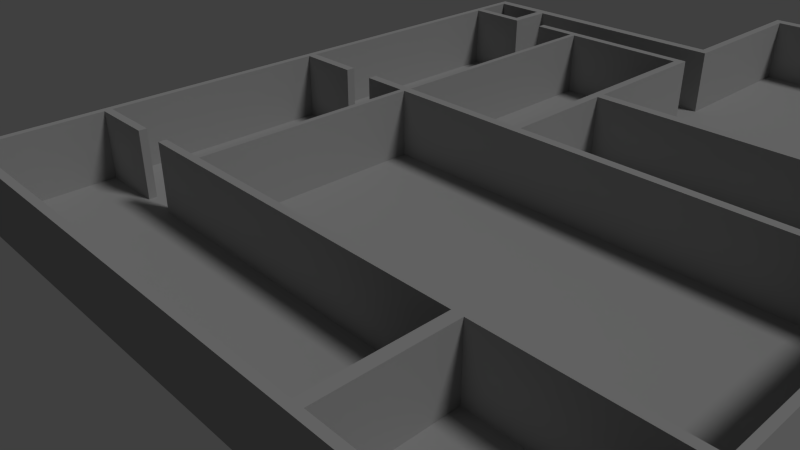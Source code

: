 # Source: timeAttack.blend  (saved by Blender 2.67.0; exported with 4.5.12 LTS)
import bpy
from mathutils import Matrix  # noqa: F401  (used for matrix-valued properties, if any)

bpy.ops.wm.read_factory_settings(use_empty=True)
scene = bpy.context.scene
scene.name = 'Scene'

# ---- collections
col_collection_1 = bpy.data.collections.new('Collection 1'); scene.collection.children.link(col_collection_1)

# ---- materials (node trees are filled in below, after node groups)
mat_concrete = bpy.data.materials.new('Concrete')
mat_concrete.alpha_threshold = 0.0
mat_concrete.use_transparent_shadow = False
mat_concrete.diffuse_color = (0.3931, 0.3931, 0.3931, 1.0)
mat_concrete.roughness = 0.5
mat_concrete.line_color = (0.0, 0.0, 0.0, 1.0)

# ---- material node trees

# ---- world
world_world = bpy.data.worlds.new('World'); scene.world = world_world
world_world.color = (0.05088, 0.05088, 0.05088)
world_world.use_sun_shadow = False
world_world.sun_shadow_jitter_overblur = 0.0
world_world.cycles.sampling_method = 'MANUAL'
world_world.cycles.sample_map_resolution = 256

# ---- cameras
cam_camera = bpy.data.cameras.new('Camera')
cam_camera.lens = 35.0
cam_camera.sensor_width = 32.0
cam_camera.sensor_height = 18.0
cam_camera.ortho_scale = 7.314
cam_camera.dof.focus_distance = 0.0
cam_camera.dof.aperture_fstop = 128.0

# ---- lights
light_lamp = bpy.data.lights.new('Lamp', 'SUN')
light_lamp.transmission_factor = 0.0
light_lamp.cutoff_distance = 30.0
light_lamp.angle = 0.1993
light_lamp.energy = 1.0
light_lamp.shadow_buffer_clip_start = 1.001
light_lamp.shadow_soft_size = 0.1
light_lamp.shadow_cascade_max_distance = 1000.0
light_lamp.cycles.use_multiple_importance_sampling = False

# ---- meshes
me_plane_001 = bpy.data.meshes.new('Plane.001')
me_plane_001.from_pydata([(1.906, -1.184, -1.49e-08), (-1.0, -1.184, 0.0), (-1.0, 1.578, 0.0), (1.906, -0.6823, -2.98e-08), (-1.0, -0.6823, -1.49e-08), (-1.0, -0.651, -1.49e-08), (1.906, -0.651, -2.98e-08), (-0.2794, -1.184, 0.0), (-0.2794, 1.578, 0.0), (-0.2794, -0.6823, -1.49e-08), (-0.2794, -0.651, -1.49e-08), (-0.3049, -0.651, -1.49e-08), (-0.3049, -0.6823, -1.49e-08), (-0.3049, 1.578, 0.0), (-0.3049, -1.184, 0.0), (-0.2794, 0.2651, 0.0), (1.906, 0.2651, -1.49e-08), (-1.0, 0.2651, 0.0), (-0.3049, 0.2651, 0.0), (1.906, 1.342, -1.49e-08), (-1.0, 1.342, 0.0), (-0.2794, 1.342, 0.0), (-0.3049, 1.342, 0.0), (-0.3049, 0.3013, 0.0), (-0.2794, 0.3013, 0.0), (-1.0, 0.3013, 0.0), (1.906, 0.3013, -1.49e-08), (-0.3049, 1.377, 0.0), (-0.2794, 1.377, 0.0), (-1.0, 1.377, 0.0), (1.906, 1.377, -1.49e-08), (-0.3049, 1.536, 0.0), (-0.2794, 1.536, 0.0), (-1.0, 1.536, 0.0), (0.3605, 0.3013, 0.3101), (-1.0, 1.578, 0.3101), (1.906, -0.6823, 0.3101), (-1.0, -0.6823, 0.3101), (-1.0, -0.651, 0.3101), (1.906, -0.651, 0.3101), (-0.2794, 1.578, 0.3101), (-0.2794, -0.6823, 0.3101), (-0.2794, -0.651, 0.3101), (-0.3049, -0.651, 0.3101), (-0.3049, -0.6823, 0.3101), (-0.3049, 1.578, 0.3101), (-0.2794, 0.2651, 0.3101), (1.906, 0.2651, 0.3101), (-0.3049, 0.2651, 0.3101), (1.906, 1.342, 0.3101), (-1.0, 1.342, 0.3101), (-0.2794, 1.342, 0.3101), (-0.3049, 1.342, 0.3101), (-0.3049, 0.3013, 0.3101), (-0.2794, 0.3013, 0.3101), (1.906, 0.3013, 0.3101), (-0.3049, 1.377, 0.3101), (-0.2794, 1.377, 0.3101), (1.906, 1.377, 0.3101), (-0.3049, 1.536, 0.3101), (-0.2794, 1.536, 0.3101), (-1.0, 1.536, 0.3101), (0.3605, 1.342, 0.3101), (-0.9688, -1.184, 0.0), (-0.9688, 1.578, 0.0), (-0.9688, -0.6823, -1.49e-08), (-0.9688, -0.651, -1.49e-08), (-0.9688, 1.536, 0.0), (-0.9688, 0.2651, 0.0), (-0.9688, 0.3013, 0.0), (-0.9688, 1.342, 0.0), (-0.9688, 1.377, 0.0), (-0.9688, 1.578, 0.3101), (-0.9688, -0.651, 0.3101), (-0.9688, 1.342, 0.3101), (-1.0, -1.184, 0.3101), (-1.0, 0.2651, 0.3101), (-1.0, 0.3013, 0.3101), (-1.0, 1.377, 0.3101), (-0.6745, 0.3013, 0.3101), (-0.9688, -0.6823, 0.3101), (-0.9688, 1.536, 0.3101), (-0.9688, 0.2651, 0.3101), (-0.9688, 0.3013, 0.3101), (-0.9688, 1.377, 0.3101), (-1.0, -1.153, 0.0), (1.906, -1.153, -1.49e-08), (-0.2794, -1.153, 0.0), (-0.3049, -1.153, 0.0), (-0.9688, -1.153, 0.0), (-0.6745, 0.2651, 0.3101), (-1.0, -1.153, 0.3101), (-0.5182, 1.377, 0.0), (1.876, -1.153, -1.49e-08), (1.876, 1.377, 0.3101), (1.876, 1.342, 0.3101), (-0.6745, 1.536, 0.3101), (-0.6745, -0.6823, 0.3101), (0.322, 1.342, 0.3101), (1.906, -1.153, 0.3101), (-0.2794, -1.153, 0.3101), (1.876, -1.184, 0.3101), (-0.6745, 1.342, 0.3101), (-0.6745, -0.651, 0.3101), (-0.9688, -1.184, 0.3101), (-0.5182, -0.651, 0.3101), (-0.5182, 1.578, 0.3101), (1.876, -0.651, 0.3101), (1.876, -0.6823, 0.3101), (0.322, 0.3013, 0.3101), (1.876, 1.377, -1.49e-08), (1.876, -0.651, -2.98e-08), (1.876, -0.6823, -2.98e-08), (1.876, -1.184, -1.49e-08), (-0.6745, 1.578, 0.3101), (-0.6745, 1.377, 0.0), (1.876, 1.342, -1.49e-08), (1.876, 0.3013, -1.49e-08), (1.876, 0.2651, -1.49e-08), (1.876, 1.536, -1.49e-08), (-0.5182, -0.6823, 0.3101), (-0.5182, 1.536, 0.3101), (-0.5182, 0.2651, 0.3101), (-0.5182, -0.651, -1.49e-08), (-0.5182, 0.3013, 0.3101), (-0.5182, 1.342, 0.3101), (-0.6745, -1.184, 0.3101), (-0.6745, -1.153, 0.3101), (-0.6745, -1.153, 0.0), (-0.6745, 1.342, 0.0), (-0.6745, 0.3013, 0.0), (-0.6745, 0.2651, 0.0), (-0.6745, 1.536, 0.0), (-0.6745, -0.651, -1.49e-08), (1.876, -1.153, 0.3101), (-0.9688, -1.153, 0.3101), (-0.3049, -1.153, 0.3101), (-0.5182, -1.184, 0.0), (-0.5182, 1.578, 0.0), (-0.5182, -0.6823, -1.49e-08), (-0.6745, 1.377, 0.3101), (-0.6745, -0.6823, -1.49e-08), (1.876, 0.2651, 0.3101), (1.876, 0.3013, 0.3101), (-0.3049, -1.184, 0.3101), (-0.2794, -1.184, 0.3101), (-0.6745, 1.578, 0.0), (-0.6745, -1.184, 0.0), (-0.5182, -1.184, 0.3101), (-0.5182, -1.153, 0.0), (-0.5182, -1.153, 0.3101), (-0.5182, 1.377, 0.3101), (-0.5182, 1.342, 0.0), (-0.5182, 0.3013, 0.0), (-0.5182, 0.2651, 0.0), (-0.5182, 1.536, 0.0), (-0.7138, -1.153, 0.0), (-0.7138, -1.153, 0.3101), (-0.7138, -1.184, 0.3101), (-0.7138, 1.377, 0.3101), (-0.7138, 0.3013, 0.3101), (-0.7138, 0.2651, 0.3101), (-0.7138, 1.536, 0.3101), (-0.7138, -0.6823, 0.3101), (-0.7138, 1.342, 0.3101), (-0.7138, -0.651, 0.3101), (-0.7138, 1.578, 0.3101), (-0.7138, 1.377, 0.0), (-0.7138, 1.342, 0.0), (-0.7138, 0.3013, 0.0), (-0.7138, 0.2651, 0.0), (-0.7138, 1.536, 0.0), (-0.7138, -0.651, -1.49e-08), (-0.7138, -0.6823, -1.49e-08), (-0.7138, 1.578, 0.0), (-0.7138, -1.184, 0.0), (-0.7138, 1.536, 0.3101), (-0.7138, 1.377, 0.3101), (-0.6745, 1.536, 0.3101), (-0.6745, 1.377, 0.3101), (0.322, 1.536, 0.0), (0.322, 0.2651, 0.0), (0.322, 0.3013, 0.0), (0.322, 1.342, 0.0), (0.322, 1.377, 0.0), (0.322, 1.536, 0.3101), (0.322, 1.342, 0.3101), (0.322, 1.377, 0.3101), (0.322, -1.153, 0.0), (0.322, -0.651, 0.3101), (0.322, 1.578, 0.3101), (0.322, -0.6823, 0.3101), (0.322, -0.651, -1.49e-08), (0.322, 1.578, 0.0), (0.322, -1.184, 0.0), (0.322, -0.6823, -1.49e-08), (0.322, -1.153, 0.3101), (0.322, -1.184, 0.3101), (0.322, 0.2651, 0.3101), (0.322, 0.3013, 0.3101), (0.3605, -0.6823, -1.49e-08), (0.3605, -1.184, 0.0), (0.3605, 1.578, 0.0), (0.3605, -0.651, -1.49e-08), (0.3605, 1.377, 0.3101), (0.3605, 1.342, 0.3101), (0.3605, 1.536, 0.3101), (0.3605, 1.377, 0.0), (0.3605, 0.3013, 0.3101), (0.3605, 0.2651, 0.3101), (0.3605, -1.184, 0.3101), (0.3605, -1.153, 0.3101), (0.3605, 1.342, 0.0), (0.3605, 0.3013, 0.0), (0.3605, 0.2651, 0.0), (0.3605, 1.536, 0.0), (0.3605, -0.6823, 0.3101), (0.3605, 1.578, 0.3101), (0.3605, -0.651, 0.3101), (0.3605, -1.153, 0.0), (1.876, 1.578, -1.49e-08), (1.876, 1.536, -1.49e-08), (-1.0, 2.271, 0.0), (-0.2794, 2.271, 0.0), (-0.3049, 2.271, 0.0), (-1.0, 2.229, 0.0), (-0.9688, 2.271, 0.0), (-0.9688, 2.229, 0.0), (-0.5182, 2.271, 0.0), (-0.6745, 2.271, 0.0), (-0.7138, 2.271, 0.0), (0.322, 2.271, 0.0), (0.3605, 2.271, 0.0), (1.876, 2.271, -1.49e-08), (1.118, 1.536, -7.451e-09), (1.118, 0.2651, -7.451e-09), (1.118, 0.3013, -7.451e-09), (1.118, 1.342, -7.451e-09), (1.118, 1.377, -7.451e-09), (1.118, -1.153, -7.451e-09), (1.118, -0.651, 0.3101), (1.118, -0.6823, 0.3101), (1.118, -0.651, -2.235e-08), (1.118, -1.184, -7.451e-09), (1.118, -0.6823, -2.235e-08), (1.118, -1.153, 0.3101), (1.118, -1.184, 0.3101), (1.118, 0.2651, 0.3101), (1.118, 0.3013, 0.3101), (1.07, 1.342, -6.978e-09), (1.07, 0.3013, -6.978e-09), (1.07, 0.2651, -6.978e-09), (1.07, 1.536, -6.978e-09), (1.07, -1.153, 0.3101), (1.07, -0.6823, -2.188e-08), (1.07, -1.184, -6.978e-09), (1.07, -0.651, -2.188e-08), (1.07, -0.6823, 0.3101), (1.07, -0.651, 0.3101), (1.07, -1.153, -6.978e-09), (1.07, 1.377, -6.978e-09), (1.07, 0.3013, 0.3101), (1.07, 0.2651, 0.3101), (1.07, -1.184, 0.3101), (1.118, -1.153, 0.3101), (1.118, -0.6823, 0.3101), (1.07, -0.6823, 0.3101), (1.07, -1.153, 0.3101), (0.322, 1.578, 0.3101), (0.3605, 1.578, 0.3101), (0.322, 2.271, 0.3101), (0.3605, 2.271, 0.3101), (-0.3049, 0.7533, 0.0), (1.906, 0.7533, -1.49e-08), (-1.0, 0.7533, 0.0), (-0.2794, 0.7533, 0.0), (-0.3049, 0.7533, 0.3101), (-0.2794, 0.7533, 0.3101), (-0.9688, 0.7533, 0.0), (-1.0, 0.7533, 0.3101), (-0.9688, 0.7533, 0.3101), (1.876, 0.7533, -1.49e-08), (-0.5182, 0.7533, 0.0), (-0.6745, 0.7533, 0.0), (1.906, 0.7533, 0.3101), (1.876, 0.7533, 0.3101), (-0.7138, 0.7533, 0.0), (0.3605, 0.7533, 0.3101), (0.322, 0.7533, 0.3101), (0.322, 0.7533, 0.0), (0.3605, 0.7533, 0.0), (1.118, 0.7533, -7.451e-09), (1.07, 0.7533, -6.978e-09), (1.891, 0.7686, 0.2156), (1.891, 2.263, 0.2156), (1.118, 0.7929, -7.451e-09), (0.3605, 0.7929, 0.0), (0.322, 0.7929, 0.0), (0.322, 0.7929, 0.3101), (1.876, 2.224, 0.3101), (1.876, 2.271, 0.3101), (0.3605, 2.271, 0.3101), (1.906, 1.536, 0.3101), (1.906, 1.536, -2.98e-08), (1.622, 0.7686, 0.2156), (1.887, 0.7638, 0.1926), (1.887, 2.258, 0.1926), (-1.0, 2.224, 0.0), (-0.7138, 2.224, 0.0), (-0.3049, 2.224, 0.0), (1.906, 0.7929, 0.3101), (0.3605, 0.7929, 0.3101), (1.876, 0.7929, 0.3101), (1.07, 0.7929, 0.3101), (-0.6745, 2.224, 0.0), (1.906, 1.578, -2.98e-08), (1.906, 1.536, -2.98e-08), (1.906, 1.377, -2.98e-08), (-0.5182, 2.224, 0.0), (0.3605, 0.7929, 0.3101), (-0.7138, 0.7929, 0.0), (1.876, 0.7929, 0.3101), (-0.6745, 0.7929, 0.0), (1.876, 2.271, 0.3101), (1.876, 1.536, 0.3101), (1.876, 1.578, 0.3101), (1.622, 2.263, 0.2156), (-0.5182, 0.7929, 0.0), (1.876, 0.7929, -1.49e-08), (-0.9688, 0.7929, 0.3101), (-0.9688, 0.7929, 0.0), (-0.2794, 2.224, 0.0), (1.876, 2.224, -1.49e-08), (0.3605, 2.224, 0.0), (1.906, 1.377, 0.3101), (1.906, 1.536, 0.3101), (1.906, 1.578, 0.3101), (0.3605, 2.224, 0.3101), (1.118, 0.7929, 0.3101), (-1.0, 0.7929, 0.3101), (-0.2794, 0.7929, 0.3101), (-0.3049, 0.7929, 0.3101), (-0.2794, 0.7929, 0.0), (1.876, 2.224, 0.3101), (0.3605, 0.7533, 0.3101), (1.118, 0.7533, 0.3101), (1.07, 0.7533, 0.3101), (-0.9688, 2.224, 0.0), (-1.0, 0.7929, 0.0), (1.906, 0.7929, -1.49e-08), (-0.3049, 0.7929, 0.0), (1.07, 0.7929, -6.978e-09), (0.322, 2.224, 0.0), (0.3605, 2.224, 0.3101), (0.322, 2.224, 0.3101), (1.876, 0.7533, 0.3101), (1.906, 2.271, -2.98e-08), (1.906, 2.224, -2.98e-08), (1.876, 1.377, 0.3101), (1.876, 1.536, 0.3101), (1.906, 2.271, 0.3101), (1.906, 2.224, 0.3101), (1.618, 0.7638, 0.1926), (1.618, 2.258, 0.1926)], [], [(22, 52, 56, 27), (14, 88, 136, 144), (31, 13, 8, 32), (51, 57, 56, 52), (116, 95, 49, 19), (184, 28, 57, 187), (112, 108, 36, 3), (149, 88, 12, 139), (342, 21, 51, 340), (5, 4, 37, 38), (327, 350, 22, 152), (123, 11, 18, 154), (243, 246, 101, 113), (18, 11, 43, 48), (156, 89, 135, 157), (28, 57, 51, 21), (22, 27, 28, 21), (272, 23, 53, 276), (92, 27, 31, 155), (137, 14, 144, 148), (182, 213, 34, 109), (108, 107, 39, 36), (12, 9, 41, 44), (44, 41, 42, 43), (48, 53, 54, 46), (341, 340, 51, 52), (43, 42, 46, 48), (95, 49, 58, 94), (8, 13, 45, 40), (66, 73, 38, 5), (8, 32, 60, 40), (60, 40, 45, 59), (152, 22, 52, 125), (88, 87, 9, 12), (64, 2, 35, 72), (193, 8, 40, 190), (27, 56, 57, 28), (16, 26, 55, 47), (31, 59, 45, 13), (3, 36, 39, 6), (19, 30, 58, 49), (192, 10, 42, 189), (21, 22, 52, 51), (10, 42, 46, 15), (32, 60, 59, 31), (2, 33, 61, 35), (29, 78, 84, 71), (172, 66, 73, 165), (20, 70, 74, 50), (174, 64, 72, 166), (132, 155, 121, 96), (71, 67, 81, 84), (25, 69, 83, 77), (68, 82, 76, 17), (121, 59, 45, 106), (120, 44, 43, 105), (122, 48, 53, 124), (125, 151, 56, 52), (29, 78, 50, 20), (25, 17, 76, 77), (155, 31, 59, 121), (139, 12, 44, 120), (154, 18, 48, 122), (67, 81, 61, 33), (85, 1, 75, 91), (61, 81, 72, 35), (37, 80, 73, 38), (76, 82, 83, 77), (50, 74, 84, 78), (4, 65, 80, 37), (169, 69, 83, 160), (167, 71, 84, 159), (339, 329, 74, 50), (38, 73, 82, 76), (78, 61, 81, 84), (33, 61, 78, 29), (330, 70, 74, 329), (66, 68, 82, 73), (17, 5, 38, 76), (274, 25, 77, 279), (113, 93, 86, 0), (11, 123, 105, 43), (14, 7, 87, 88), (128, 149, 139, 141), (4, 85, 91, 37), (244, 112, 108, 241), (30, 110, 94, 58), (242, 111, 118, 235), (238, 110, 119, 234), (295, 328, 116, 237), (212, 183, 98, 62), (239, 93, 112, 244), (298, 319, 62, 98), (88, 149, 150, 136), (241, 108, 107, 240), (133, 123, 154, 131), (158, 126, 127, 157), (6, 39, 107, 111), (247, 248, 143, 142), (170, 131, 90, 161), (148, 144, 136, 150), (142, 143, 55, 47), (118, 142, 47, 16), (93, 134, 99, 86), (26, 55, 143, 117), (173, 141, 97, 163), (171, 132, 96, 162), (164, 102, 140, 159), (161, 90, 79, 160), (163, 97, 103, 165), (162, 96, 114, 166), (138, 146, 114, 106), (89, 65, 80, 135), (168, 129, 102, 164), (175, 147, 126, 158), (171, 167, 177, 176), (91, 135, 80, 37), (89, 135, 104, 63), (75, 104, 135, 91), (87, 7, 145, 100), (182, 199, 54, 24), (149, 128, 127, 150), (1, 63, 104, 75), (246, 245, 134, 101), (113, 101, 134, 93), (172, 133, 131, 170), (188, 87, 100, 196), (118, 111, 107, 142), (320, 322, 129, 168), (156, 128, 141, 173), (235, 247, 142, 118), (107, 39, 47, 142), (86, 99, 36, 3), (6, 16, 47, 39), (112, 93, 134, 108), (281, 117, 143, 285), (321, 310, 49, 95), (349, 19, 49, 310), (134, 99, 36, 108), (13, 138, 106, 45), (115, 92, 155, 132), (126, 148, 150, 127), (27, 92, 151, 56), (96, 121, 106, 114), (147, 137, 148, 126), (23, 153, 124, 53), (322, 327, 152, 129), (141, 133, 103, 97), (139, 123, 133, 141), (123, 139, 120, 105), (153, 154, 122, 124), (154, 153, 130, 131), (131, 130, 79, 90), (152, 125, 151, 92), (152, 92, 115, 129), (129, 115, 140, 102), (128, 156, 157, 127), (133, 172, 165, 103), (146, 174, 166, 114), (130, 169, 160, 79), (115, 167, 159, 140), (104, 158, 157, 135), (68, 170, 161, 82), (65, 173, 163, 80), (67, 171, 162, 81), (74, 164, 159, 84), (82, 161, 160, 83), (80, 163, 165, 73), (81, 162, 166, 72), (70, 168, 164, 74), (63, 175, 158, 104), (71, 167, 171, 67), (66, 172, 170, 68), (330, 320, 168, 70), (89, 156, 173, 65), (132, 171, 176, 178), (177, 179, 178, 176), (167, 115, 179, 177), (115, 132, 178, 179), (7, 14, 144, 145), (100, 145, 144, 136), (88, 136, 100, 87), (207, 184, 187, 204), (7, 145, 197, 194), (202, 193, 190, 217), (203, 192, 189, 218), (9, 195, 191, 41), (10, 192, 181, 15), (28, 184, 180, 32), (342, 297, 183, 21), (21, 51, 186, 183), (87, 188, 195, 9), (51, 57, 187, 186), (41, 191, 189, 42), (60, 185, 190, 40), (32, 180, 185, 60), (46, 54, 199, 198), (213, 208, 199, 182), (145, 100, 196, 197), (219, 188, 196, 211), (15, 46, 198, 181), (289, 182, 109, 288), (197, 196, 211, 210), (259, 219, 211, 253), (180, 215, 206, 185), (184, 207, 215, 180), (198, 199, 208, 209), (188, 219, 200, 195), (256, 203, 218, 258), (195, 200, 216, 191), (296, 212, 62, 319), (185, 206, 217, 190), (194, 197, 210, 201), (181, 198, 209, 214), (191, 216, 218, 189), (186, 187, 204, 205), (250, 261, 208, 213), (192, 203, 214, 181), (183, 186, 205, 212), (94, 110, 116, 95), (204, 205, 212, 207), (238, 237, 116, 110), (215, 202, 217, 206), (202, 215, 221, 220), (307, 347, 226, 222), (347, 308, 230, 226), (67, 33, 225, 227), (318, 309, 224, 228), (309, 331, 223, 224), (233, 232, 301, 300), (308, 314, 229, 230), (232, 231, 270, 271), (331, 352, 231, 223), (314, 318, 228, 229), (255, 263, 246, 243), (254, 244, 241, 257), (256, 242, 235, 251), (260, 238, 234, 252), (351, 295, 237, 249), (254, 259, 267, 266), (257, 241, 240, 258), (262, 261, 248, 247), (263, 253, 245, 246), (251, 262, 247, 235), (93, 239, 245, 134), (111, 242, 240, 107), (117, 143, 248, 236), (260, 249, 237, 238), (239, 259, 253, 245), (209, 208, 261, 262), (200, 254, 257, 216), (214, 209, 262, 251), (219, 259, 254, 200), (236, 248, 261, 250), (203, 256, 251, 214), (210, 211, 253, 263), (242, 256, 258, 240), (207, 212, 249, 260), (207, 260, 252, 215), (216, 257, 258, 218), (201, 210, 263, 255), (296, 351, 249, 212), (267, 264, 265, 266), (239, 244, 265, 264), (259, 239, 264, 267), (244, 254, 266, 265), (354, 353, 271, 270), (333, 232, 271, 353), (352, 193, 268, 354), (193, 202, 269, 268), (31, 27, 28, 32), (24, 275, 277, 54), (153, 23, 272, 282), (350, 272, 276, 341), (53, 54, 277, 276), (77, 83, 280, 279), (69, 278, 280, 83), (348, 274, 279, 339), (236, 117, 281, 291), (109, 34, 287, 288), (169, 130, 283, 286), (328, 281, 285, 321), (143, 55, 284, 285), (26, 273, 284, 55), (130, 153, 282, 283), (69, 169, 286, 278), (24, 182, 289, 275), (297, 289, 288, 298), (213, 290, 287, 34), (250, 236, 291, 292), (213, 250, 292, 290), (20, 348, 339, 50), (337, 299, 300, 301), (332, 233, 300, 299), (333, 332, 299, 337), (276, 277, 340, 341), (202, 220, 332, 333), (110, 317, 334, 358), (275, 289, 297, 342), (283, 282, 327, 322), (332, 220, 325, 343), (323, 343, 361, 360), (286, 283, 322, 320), (183, 297, 298, 98), (357, 356, 360, 361), (291, 281, 355, 345), (13, 8, 331, 309), (273, 349, 310, 284), (282, 272, 350, 327), (343, 325, 336, 361), (278, 286, 320, 330), (293, 304, 362, 305), (275, 342, 340, 277), (22, 350, 341, 52), (285, 284, 310, 321), (64, 174, 308, 347), (233, 332, 343, 323), (351, 296, 311, 313), (116, 328, 321, 95), (220, 221, 324, 325), (295, 351, 313, 338), (278, 330, 329, 280), (268, 269, 353, 354), (328, 295, 338, 312), (281, 328, 312, 355), (288, 287, 319, 298), (290, 296, 319, 287), (346, 345, 338, 313), (279, 280, 329, 339), (231, 352, 354, 270), (292, 291, 345, 346), (344, 346, 313, 311), (174, 146, 314, 308), (315, 357, 361, 336), (290, 292, 346, 344), (326, 294, 306, 363), (296, 290, 344, 311), (202, 333, 353, 269), (316, 119, 359, 335), (304, 326, 363, 362), (138, 13, 309, 318), (232, 333, 337, 301), (303, 315, 336, 302), (294, 293, 305, 306), (325, 324, 302, 336), (345, 355, 312, 338), (8, 193, 352, 331), (356, 233, 323, 360), (30, 317, 110, 221, 119, 303), (146, 138, 318, 314), (2, 64, 347, 307), (221, 303, 302, 324), (362, 363, 306, 305), (293, 294, 326, 304)])
me_plane_001.materials.append(mat_concrete)
me_plane_001.use_remesh_preserve_volume = False
me_plane_001.use_remesh_preserve_attributes = False
me_plane_001.use_mirror_vertex_groups = False
me_plane_001.update()

# ---- objects
ob_plane_001 = bpy.data.objects.new('Plane.001', me_plane_001)
ob_lamp = bpy.data.objects.new('Lamp', light_lamp)
ob_camera = bpy.data.objects.new('Camera', cam_camera)

# ---- transforms, parenting, visibility, modifiers, constraints
ob_plane_001.location = (0.0, 0.0, 0.0)
ob_plane_001.scale = (23.93, 27.64, 23.93)
ob_plane_001.lineart.crease_threshold = 0.0
ob_lamp.location = (12.76, -11.4, 5.904)
ob_lamp.rotation_euler = (0.6503, 0.05522, 1.866)
ob_lamp.lock_rotations_4d = False
ob_lamp.empty_display_type = 'ARROWS'
ob_lamp.color = (0.0, 0.0, 0.0, 0.0)
ob_lamp.lineart.crease_threshold = 0.0
ob_camera.location = (58.19, -53.79, 39.82)
ob_camera.rotation_euler = (1.07, 0.001971, 0.8196)
ob_camera.scale = (1.0, 1.0, 1.0)
ob_camera.lock_rotations_4d = False
ob_camera.empty_display_type = 'ARROWS'
ob_camera.color = (0.0, 0.0, 0.0, 0.0)
ob_camera.display_type = 'WIRE'
ob_camera.lineart.crease_threshold = 0.0

# ---- collection membership
col_collection_1.objects.link(ob_plane_001)
col_collection_1.objects.link(ob_lamp)
col_collection_1.objects.link(ob_camera)

# ---- scene / render settings (as saved in the file)
scene.camera = ob_camera
scene.frame_start = 1; scene.frame_end = 250; scene.frame_set(1)
scene.render.engine = 'BLENDER_EEVEE_NEXT'
scene.render.image_settings.color_mode = 'RGB'
scene.render.image_settings.compression = 90
scene.render.resolution_percentage = 50
scene.render.dither_intensity = 0.0
scene.render.bake_margin = 2
scene.cycles.use_denoising = False
scene.cycles.samples = 10
scene.cycles.sampling_pattern = 'TABULATED_SOBOL'
scene.cycles.light_sampling_threshold = 0.0
scene.cycles.use_adaptive_sampling = False
scene.cycles.use_light_tree = False
scene.cycles.blur_glossy = 0.0
scene.cycles.volume_bounces = 1
scene.cycles.pixel_filter_type = 'GAUSSIAN'
scene.cycles.sample_clamp_indirect = 0.0
scene.view_settings.view_transform = 'Standard'
bpy.context.view_layer.update()
